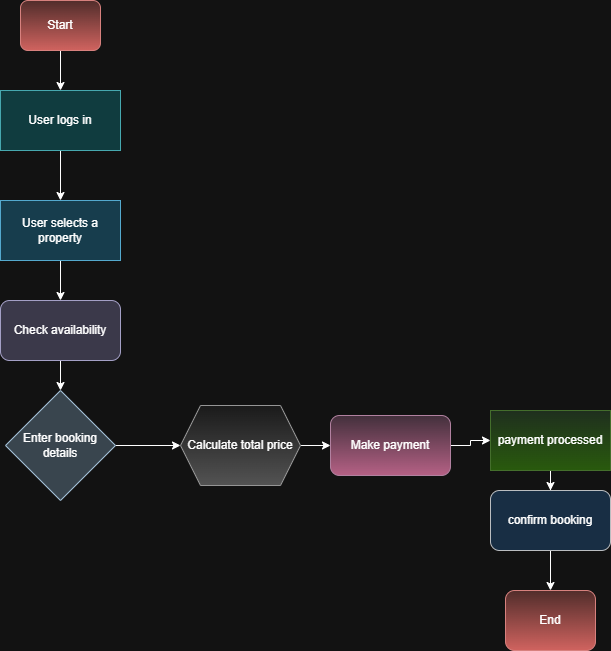

The diagram above was exported from draw.io. Its source (the exported page's mxGraphModel, read from the mxfile embedded in the PNG):
<mxGraphModel dx="1024" dy="612" grid="1" gridSize="10" guides="1" tooltips="1" connect="1" arrows="1" fold="1" page="1" pageScale="1" pageWidth="850" pageHeight="1100" math="0" shadow="0">
  <root>
    <mxCell id="0" />
    <mxCell id="1" parent="0" />
    <mxCell id="rRwCYDJlsMoN3uVIY0cV-11" value="" style="edgeStyle=orthogonalEdgeStyle;rounded=0;orthogonalLoop=1;jettySize=auto;html=1;" edge="1" parent="1" source="rRwCYDJlsMoN3uVIY0cV-1" target="rRwCYDJlsMoN3uVIY0cV-2">
      <mxGeometry relative="1" as="geometry" />
    </mxCell>
    <mxCell id="rRwCYDJlsMoN3uVIY0cV-1" value="Start" style="rounded=1;whiteSpace=wrap;html=1;fillColor=#f8cecc;gradientColor=#ea6b66;strokeColor=#b85450;" vertex="1" parent="1">
      <mxGeometry x="100" y="80" width="80" height="50" as="geometry" />
    </mxCell>
    <mxCell id="rRwCYDJlsMoN3uVIY0cV-12" value="" style="edgeStyle=orthogonalEdgeStyle;rounded=0;orthogonalLoop=1;jettySize=auto;html=1;" edge="1" parent="1" source="rRwCYDJlsMoN3uVIY0cV-2" target="rRwCYDJlsMoN3uVIY0cV-3">
      <mxGeometry relative="1" as="geometry" />
    </mxCell>
    <mxCell id="rRwCYDJlsMoN3uVIY0cV-2" value="User logs in" style="rounded=0;whiteSpace=wrap;html=1;fillColor=#b0e3e6;strokeColor=#0e8088;" vertex="1" parent="1">
      <mxGeometry x="80" y="170" width="120" height="60" as="geometry" />
    </mxCell>
    <mxCell id="rRwCYDJlsMoN3uVIY0cV-13" value="" style="edgeStyle=orthogonalEdgeStyle;rounded=0;orthogonalLoop=1;jettySize=auto;html=1;" edge="1" parent="1" source="rRwCYDJlsMoN3uVIY0cV-3" target="rRwCYDJlsMoN3uVIY0cV-4">
      <mxGeometry relative="1" as="geometry" />
    </mxCell>
    <mxCell id="rRwCYDJlsMoN3uVIY0cV-3" value="User selects a property" style="rounded=0;whiteSpace=wrap;html=1;fillColor=#b1ddf0;strokeColor=#10739e;" vertex="1" parent="1">
      <mxGeometry x="80" y="280" width="120" height="60" as="geometry" />
    </mxCell>
    <mxCell id="rRwCYDJlsMoN3uVIY0cV-14" value="" style="edgeStyle=orthogonalEdgeStyle;rounded=0;orthogonalLoop=1;jettySize=auto;html=1;" edge="1" parent="1" source="rRwCYDJlsMoN3uVIY0cV-4" target="rRwCYDJlsMoN3uVIY0cV-5">
      <mxGeometry relative="1" as="geometry" />
    </mxCell>
    <mxCell id="rRwCYDJlsMoN3uVIY0cV-4" value="Check availability" style="rounded=1;whiteSpace=wrap;html=1;fillColor=#d0cee2;strokeColor=#56517e;" vertex="1" parent="1">
      <mxGeometry x="80" y="380" width="120" height="60" as="geometry" />
    </mxCell>
    <mxCell id="rRwCYDJlsMoN3uVIY0cV-15" value="" style="edgeStyle=orthogonalEdgeStyle;rounded=0;orthogonalLoop=1;jettySize=auto;html=1;" edge="1" parent="1" source="rRwCYDJlsMoN3uVIY0cV-5" target="rRwCYDJlsMoN3uVIY0cV-6">
      <mxGeometry relative="1" as="geometry" />
    </mxCell>
    <mxCell id="rRwCYDJlsMoN3uVIY0cV-5" value="Enter booking details" style="rhombus;whiteSpace=wrap;html=1;fillColor=#bac8d3;strokeColor=#23445d;" vertex="1" parent="1">
      <mxGeometry x="85" y="470" width="110" height="110" as="geometry" />
    </mxCell>
    <mxCell id="rRwCYDJlsMoN3uVIY0cV-16" value="" style="edgeStyle=orthogonalEdgeStyle;rounded=0;orthogonalLoop=1;jettySize=auto;html=1;" edge="1" parent="1" source="rRwCYDJlsMoN3uVIY0cV-6" target="rRwCYDJlsMoN3uVIY0cV-7">
      <mxGeometry relative="1" as="geometry" />
    </mxCell>
    <mxCell id="rRwCYDJlsMoN3uVIY0cV-6" value="Calculate total price" style="shape=hexagon;perimeter=hexagonPerimeter2;whiteSpace=wrap;html=1;fixedSize=1;fillColor=#f5f5f5;gradientColor=#b3b3b3;strokeColor=#666666;" vertex="1" parent="1">
      <mxGeometry x="260" y="485" width="120" height="80" as="geometry" />
    </mxCell>
    <mxCell id="rRwCYDJlsMoN3uVIY0cV-17" value="" style="edgeStyle=orthogonalEdgeStyle;rounded=0;orthogonalLoop=1;jettySize=auto;html=1;" edge="1" parent="1" source="rRwCYDJlsMoN3uVIY0cV-7" target="rRwCYDJlsMoN3uVIY0cV-8">
      <mxGeometry relative="1" as="geometry" />
    </mxCell>
    <mxCell id="rRwCYDJlsMoN3uVIY0cV-7" value="Make payment" style="rounded=1;whiteSpace=wrap;html=1;fillColor=#e6d0de;gradientColor=#d5739d;strokeColor=#996185;" vertex="1" parent="1">
      <mxGeometry x="410" y="495" width="120" height="60" as="geometry" />
    </mxCell>
    <mxCell id="rRwCYDJlsMoN3uVIY0cV-18" value="" style="edgeStyle=orthogonalEdgeStyle;rounded=0;orthogonalLoop=1;jettySize=auto;html=1;" edge="1" parent="1" source="rRwCYDJlsMoN3uVIY0cV-8" target="rRwCYDJlsMoN3uVIY0cV-9">
      <mxGeometry relative="1" as="geometry" />
    </mxCell>
    <mxCell id="rRwCYDJlsMoN3uVIY0cV-8" value="payment processed" style="rounded=0;whiteSpace=wrap;html=1;fillColor=#d5e8d4;gradientColor=#97d077;strokeColor=#82b366;" vertex="1" parent="1">
      <mxGeometry x="570" y="490" width="120" height="60" as="geometry" />
    </mxCell>
    <mxCell id="rRwCYDJlsMoN3uVIY0cV-19" value="" style="edgeStyle=orthogonalEdgeStyle;rounded=0;orthogonalLoop=1;jettySize=auto;html=1;" edge="1" parent="1" source="rRwCYDJlsMoN3uVIY0cV-9" target="rRwCYDJlsMoN3uVIY0cV-10">
      <mxGeometry relative="1" as="geometry" />
    </mxCell>
    <mxCell id="rRwCYDJlsMoN3uVIY0cV-9" value="confirm booking" style="rounded=1;whiteSpace=wrap;html=1;fillColor=#cce5ff;strokeColor=#36393d;" vertex="1" parent="1">
      <mxGeometry x="570" y="570" width="120" height="60" as="geometry" />
    </mxCell>
    <mxCell id="rRwCYDJlsMoN3uVIY0cV-10" value="End" style="rounded=1;whiteSpace=wrap;html=1;fillColor=#f8cecc;gradientColor=#ea6b66;strokeColor=#b85450;" vertex="1" parent="1">
      <mxGeometry x="585" y="670" width="90" height="60" as="geometry" />
    </mxCell>
  </root>
</mxGraphModel>